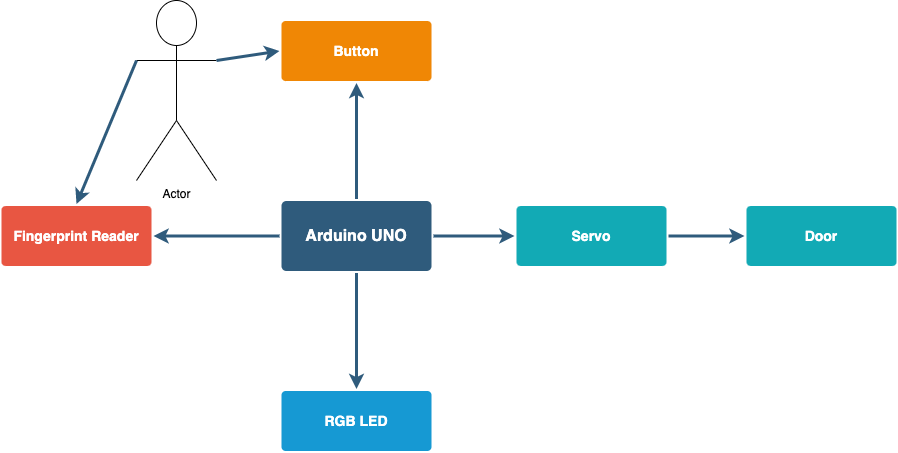

The diagram above was exported from draw.io. Its source (the exported page's mxGraphModel, read from the mxfile embedded in the PNG):
<mxGraphModel dx="1351" dy="847" grid="1" gridSize="10" guides="1" tooltips="1" connect="1" arrows="1" fold="1" page="1" pageScale="1" pageWidth="1169" pageHeight="827" background="none" math="0" shadow="0">
  <root>
    <mxCell id="0" />
    <mxCell id="1" parent="0" />
    <mxCell id="1745" value="" style="edgeStyle=none;rounded=0;jumpStyle=none;html=1;shadow=0;labelBackgroundColor=none;startArrow=none;startFill=0;endArrow=classic;endFill=1;jettySize=auto;orthogonalLoop=1;strokeColor=#2F5B7C;strokeWidth=3;fontFamily=Helvetica;fontSize=16;fontColor=#23445D;spacing=5;" parent="1" source="1749" target="1764" edge="1">
      <mxGeometry relative="1" as="geometry" />
    </mxCell>
    <mxCell id="1746" value="" style="edgeStyle=none;rounded=0;jumpStyle=none;html=1;shadow=0;labelBackgroundColor=none;startArrow=none;startFill=0;endArrow=classic;endFill=1;jettySize=auto;orthogonalLoop=1;strokeColor=#2F5B7C;strokeWidth=3;fontFamily=Helvetica;fontSize=16;fontColor=#23445D;spacing=5;" parent="1" source="1749" target="1771" edge="1">
      <mxGeometry relative="1" as="geometry" />
    </mxCell>
    <mxCell id="1747" value="" style="edgeStyle=none;rounded=0;jumpStyle=none;html=1;shadow=0;labelBackgroundColor=none;startArrow=none;startFill=0;endArrow=classic;endFill=1;jettySize=auto;orthogonalLoop=1;strokeColor=#2F5B7C;strokeWidth=3;fontFamily=Helvetica;fontSize=16;fontColor=#23445D;spacing=5;" parent="1" source="1749" target="1760" edge="1">
      <mxGeometry relative="1" as="geometry" />
    </mxCell>
    <mxCell id="1748" value="" style="edgeStyle=none;rounded=0;jumpStyle=none;html=1;shadow=0;labelBackgroundColor=none;startArrow=none;startFill=0;endArrow=classic;endFill=1;jettySize=auto;orthogonalLoop=1;strokeColor=#2F5B7C;strokeWidth=3;fontFamily=Helvetica;fontSize=16;fontColor=#23445D;spacing=5;" parent="1" source="1749" target="1753" edge="1">
      <mxGeometry relative="1" as="geometry" />
    </mxCell>
    <mxCell id="1749" value="Arduino UNO" style="rounded=1;whiteSpace=wrap;html=1;shadow=0;labelBackgroundColor=none;strokeColor=none;strokeWidth=3;fillColor=#2F5B7C;fontFamily=Helvetica;fontSize=16;fontColor=#FFFFFF;align=center;fontStyle=1;spacing=5;arcSize=7;perimeterSpacing=2;" parent="1" vertex="1">
      <mxGeometry x="495" y="380.5" width="150" height="70" as="geometry" />
    </mxCell>
    <mxCell id="1753" value="Fingerprint Reader" style="rounded=1;whiteSpace=wrap;html=1;shadow=0;labelBackgroundColor=none;strokeColor=none;strokeWidth=3;fillColor=#e85642;fontFamily=Helvetica;fontSize=14;fontColor=#FFFFFF;align=center;spacing=5;fontStyle=1;arcSize=7;perimeterSpacing=2;" parent="1" vertex="1">
      <mxGeometry x="215" y="385.5" width="150" height="60" as="geometry" />
    </mxCell>
    <mxCell id="1760" value="RGB LED" style="rounded=1;whiteSpace=wrap;html=1;shadow=0;labelBackgroundColor=none;strokeColor=none;strokeWidth=3;fillColor=#1699d3;fontFamily=Helvetica;fontSize=14;fontColor=#FFFFFF;align=center;spacing=5;fontStyle=1;arcSize=7;perimeterSpacing=2;" parent="1" vertex="1">
      <mxGeometry x="495" y="570.5" width="150" height="60" as="geometry" />
    </mxCell>
    <mxCell id="1764" value="Button" style="rounded=1;whiteSpace=wrap;html=1;shadow=0;labelBackgroundColor=none;strokeColor=none;strokeWidth=3;fillColor=#F08705;fontFamily=Helvetica;fontSize=14;fontColor=#FFFFFF;align=center;spacing=5;fontStyle=1;arcSize=7;perimeterSpacing=2;" parent="1" vertex="1">
      <mxGeometry x="495" y="200.5" width="150" height="60" as="geometry" />
    </mxCell>
    <mxCell id="1771" value="Servo" style="rounded=1;whiteSpace=wrap;html=1;shadow=0;labelBackgroundColor=none;strokeColor=none;strokeWidth=3;fillColor=#12aab5;fontFamily=Helvetica;fontSize=14;fontColor=#FFFFFF;align=center;spacing=5;fontStyle=1;arcSize=7;perimeterSpacing=2;" parent="1" vertex="1">
      <mxGeometry x="730" y="385.4999999999999" width="150" height="60" as="geometry" />
    </mxCell>
    <mxCell id="lu3_eEY65iL946z3uVgv-1779" value="Actor" style="shape=umlActor;verticalLabelPosition=bottom;verticalAlign=top;html=1;outlineConnect=0;" vertex="1" parent="1">
      <mxGeometry x="350" y="180" width="80" height="180" as="geometry" />
    </mxCell>
    <mxCell id="lu3_eEY65iL946z3uVgv-1781" value="" style="edgeStyle=none;rounded=0;jumpStyle=none;html=1;shadow=0;labelBackgroundColor=none;startArrow=none;startFill=0;endArrow=classic;endFill=1;jettySize=auto;orthogonalLoop=1;strokeColor=#2F5B7C;strokeWidth=3;fontFamily=Helvetica;fontSize=16;fontColor=#23445D;spacing=5;entryX=0;entryY=0.5;entryDx=0;entryDy=0;exitX=1;exitY=0.3333333333333333;exitDx=0;exitDy=0;exitPerimeter=0;" edge="1" parent="1" source="lu3_eEY65iL946z3uVgv-1779" target="1764">
      <mxGeometry relative="1" as="geometry">
        <mxPoint x="359.9999999999998" y="160" as="sourcePoint" />
        <mxPoint x="359.9999999999998" y="276" as="targetPoint" />
      </mxGeometry>
    </mxCell>
    <mxCell id="lu3_eEY65iL946z3uVgv-1782" value="" style="edgeStyle=none;rounded=0;jumpStyle=none;html=1;shadow=0;labelBackgroundColor=none;startArrow=none;startFill=0;endArrow=classic;endFill=1;jettySize=auto;orthogonalLoop=1;strokeColor=#2F5B7C;strokeWidth=3;fontFamily=Helvetica;fontSize=16;fontColor=#23445D;spacing=5;entryX=0.5;entryY=0;entryDx=0;entryDy=0;exitX=0;exitY=0.3333333333333333;exitDx=0;exitDy=0;exitPerimeter=0;" edge="1" parent="1" source="lu3_eEY65iL946z3uVgv-1779" target="1753">
      <mxGeometry relative="1" as="geometry">
        <mxPoint x="339.9999999999998" y="240.5" as="sourcePoint" />
        <mxPoint x="502.9999999999998" y="240.5" as="targetPoint" />
      </mxGeometry>
    </mxCell>
    <mxCell id="lu3_eEY65iL946z3uVgv-1786" value="Door" style="rounded=1;whiteSpace=wrap;html=1;shadow=0;labelBackgroundColor=none;strokeColor=none;strokeWidth=3;fillColor=#12aab5;fontFamily=Helvetica;fontSize=14;fontColor=#FFFFFF;align=center;spacing=5;fontStyle=1;arcSize=7;perimeterSpacing=2;" vertex="1" parent="1">
      <mxGeometry x="960" y="385.4999999999999" width="150" height="60" as="geometry" />
    </mxCell>
    <mxCell id="lu3_eEY65iL946z3uVgv-1788" value="" style="edgeStyle=none;rounded=0;jumpStyle=none;html=1;shadow=0;labelBackgroundColor=none;startArrow=none;startFill=0;endArrow=classic;endFill=1;jettySize=auto;orthogonalLoop=1;strokeColor=#2F5B7C;strokeWidth=3;fontFamily=Helvetica;fontSize=16;fontColor=#23445D;spacing=5;exitX=1;exitY=0.5;exitDx=0;exitDy=0;entryX=0;entryY=0.5;entryDx=0;entryDy=0;" edge="1" parent="1" source="1771" target="lu3_eEY65iL946z3uVgv-1786">
      <mxGeometry relative="1" as="geometry">
        <mxPoint x="656.9999999999998" y="425.5" as="sourcePoint" />
        <mxPoint x="737.9999999999995" y="425.5" as="targetPoint" />
      </mxGeometry>
    </mxCell>
  </root>
</mxGraphModel>